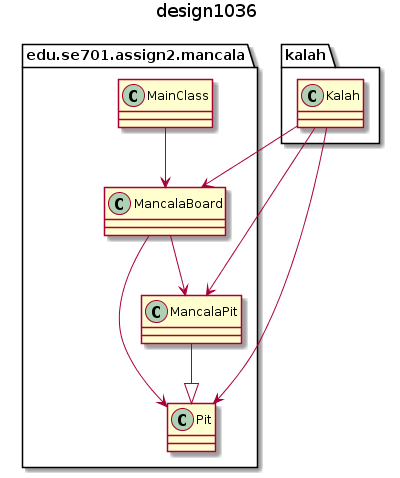

The diagram above was rendered by PlantUML. Its source (embedded in the PNG):
@startuml
title design1036
class edu.se701.assign2.mancala.MainClass
class edu.se701.assign2.mancala.MancalaBoard
class edu.se701.assign2.mancala.MancalaPit
class edu.se701.assign2.mancala.Pit
class kalah.Kalah

edu.se701.assign2.mancala.MainClass -->edu.se701.assign2.mancala.MancalaBoard
edu.se701.assign2.mancala.MancalaBoard -->edu.se701.assign2.mancala.Pit
edu.se701.assign2.mancala.MancalaBoard -->edu.se701.assign2.mancala.MancalaPit
kalah.Kalah -->edu.se701.assign2.mancala.MancalaBoard
kalah.Kalah -->edu.se701.assign2.mancala.Pit
kalah.Kalah -->edu.se701.assign2.mancala.MancalaPit
edu.se701.assign2.mancala.MancalaPit --|>edu.se701.assign2.mancala.Pit
@enduml